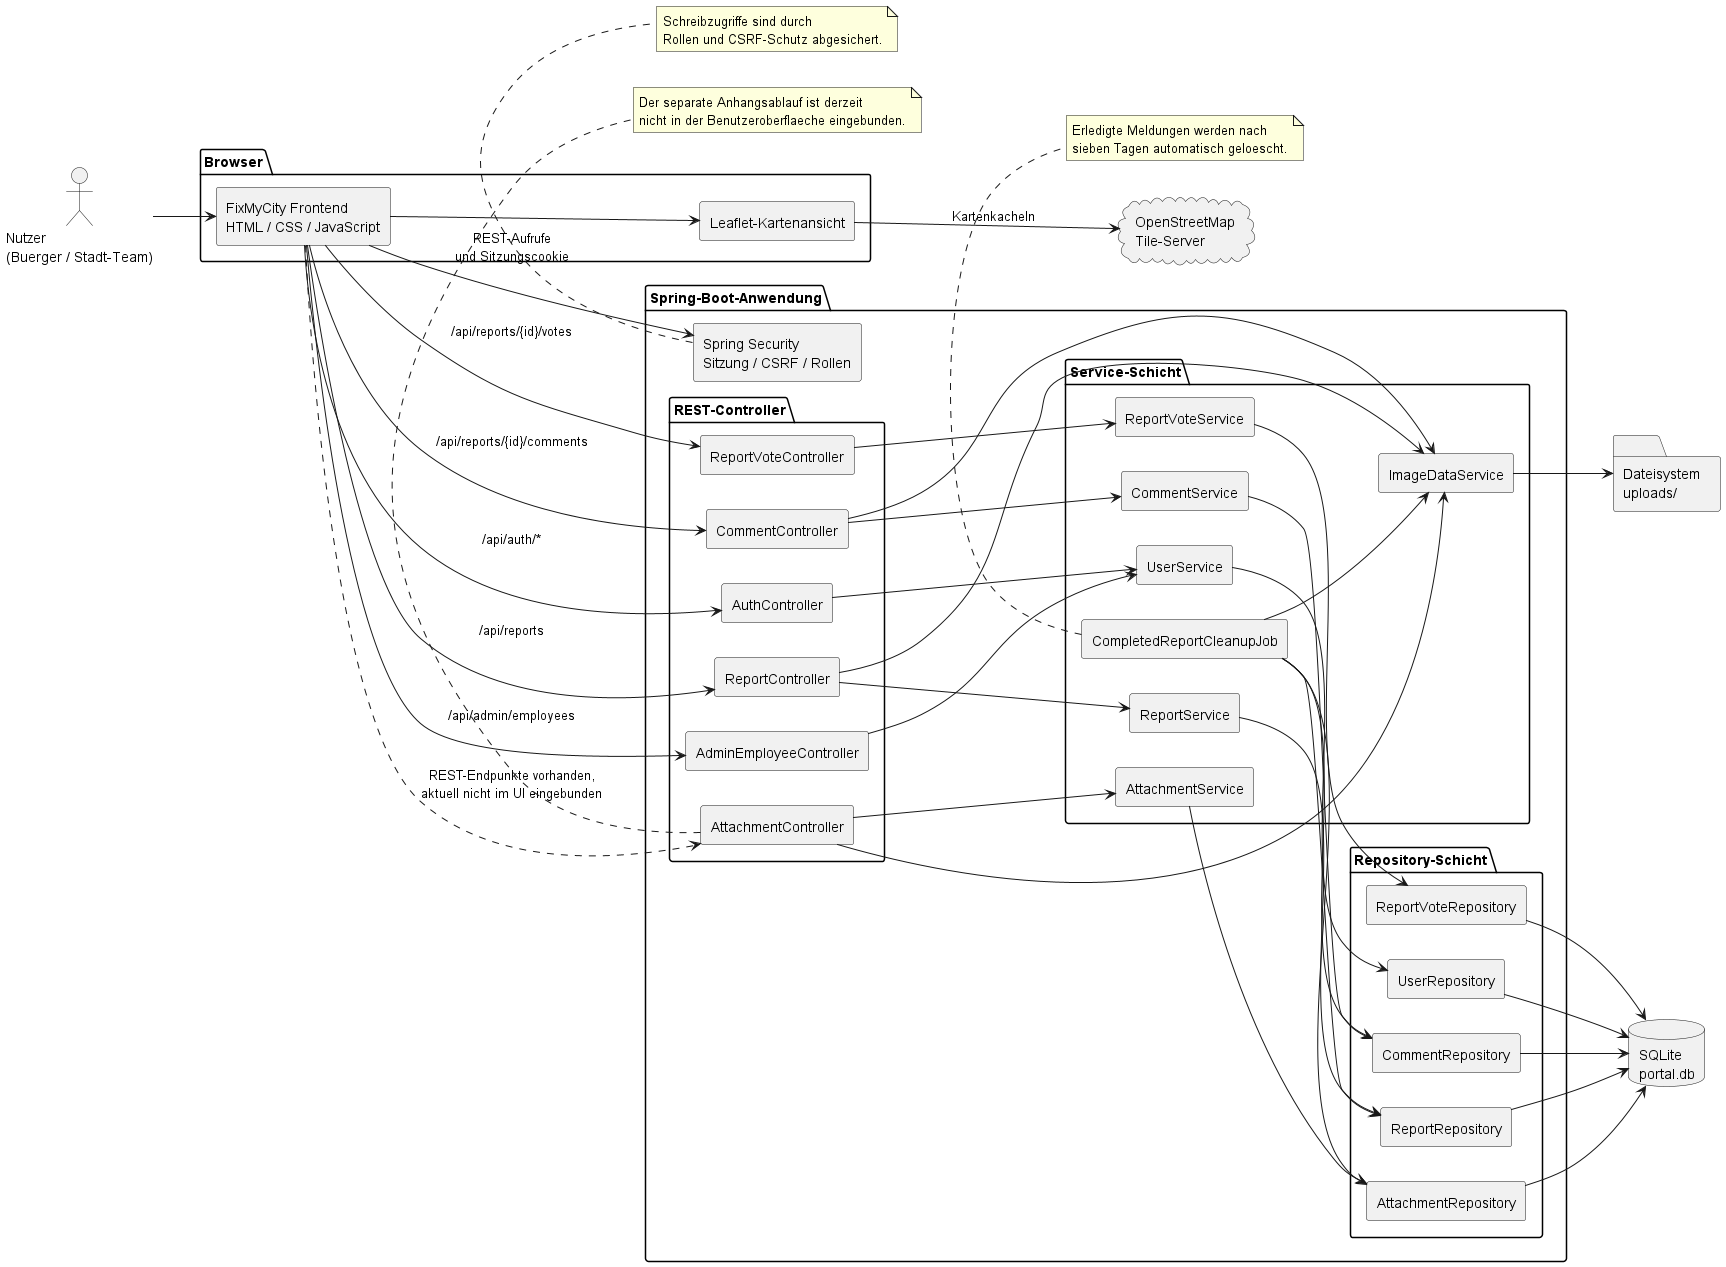

The diagram above was rendered by PlantUML. Its source (embedded in the PNG):
@startuml
left to right direction
skinparam componentStyle rectangle

actor "Nutzer\n(Buerger / Stadt-Team)" as User

package "Browser" {
  [FixMyCity Frontend\nHTML / CSS / JavaScript] as Frontend
  [Leaflet-Kartenansicht] as Leaflet
}

package "Spring-Boot-Anwendung" {
  package "REST-Controller" {
    [AuthController]
    [ReportController]
    [CommentController]
    [ReportVoteController]
    [AttachmentController]
    [AdminEmployeeController]
  }

  [Spring Security\nSitzung / CSRF / Rollen] as Security
  package "Service-Schicht" {
    [UserService]
    [ReportService]
    [CommentService]
    [ReportVoteService]
    [AttachmentService]
    [ImageDataService]
    [CompletedReportCleanupJob]
  }

  package "Repository-Schicht" {
    [UserRepository]
    [ReportRepository]
    [CommentRepository]
    [ReportVoteRepository]
    [AttachmentRepository]
  }
}

database "SQLite\nportal.db" as SQLite
folder "Dateisystem\nuploads/" as Uploads
cloud "OpenStreetMap\nTile-Server" as OSM

User --> Frontend
Frontend --> Security : REST-Aufrufe\nund Sitzungscookie
Frontend --> [AuthController] : /api/auth/*
Frontend --> [ReportController] : /api/reports
Frontend --> [CommentController] : /api/reports/{id}/comments
Frontend --> [ReportVoteController] : /api/reports/{id}/votes
Frontend ..> [AttachmentController] : REST-Endpunkte vorhanden,\naktuell nicht im UI eingebunden
Frontend --> [AdminEmployeeController] : /api/admin/employees
Frontend --> Leaflet
Leaflet --> OSM : Kartenkacheln

[AuthController] --> [UserService]
[ReportController] --> [ReportService]
[ReportController] --> [ImageDataService]
[CommentController] --> [CommentService]
[CommentController] --> [ImageDataService]
[ReportVoteController] --> [ReportVoteService]
[AttachmentController] --> [AttachmentService]
[AttachmentController] --> [ImageDataService]
[AdminEmployeeController] --> [UserService]

[UserService] --> [UserRepository]
[ReportService] --> [ReportRepository]
[CommentService] --> [CommentRepository]
[ReportVoteService] --> [ReportVoteRepository]
[AttachmentService] --> [AttachmentRepository]
[CompletedReportCleanupJob] --> [ReportRepository]
[CompletedReportCleanupJob] --> [CommentRepository]
[CompletedReportCleanupJob] --> [AttachmentRepository]
[CompletedReportCleanupJob] --> [ImageDataService]

[UserRepository] --> SQLite
[ReportRepository] --> SQLite
[CommentRepository] --> SQLite
[ReportVoteRepository] --> SQLite
[AttachmentRepository] --> SQLite
[ImageDataService] --> Uploads

note bottom of Security
  Schreibzugriffe sind durch
  Rollen und CSRF-Schutz abgesichert.
end note

note bottom of [AttachmentController]
  Der separate Anhangsablauf ist derzeit
  nicht in der Benutzeroberflaeche eingebunden.
end note

note bottom of [CompletedReportCleanupJob]
  Erledigte Meldungen werden nach
  sieben Tagen automatisch geloescht.
end note
@enduml